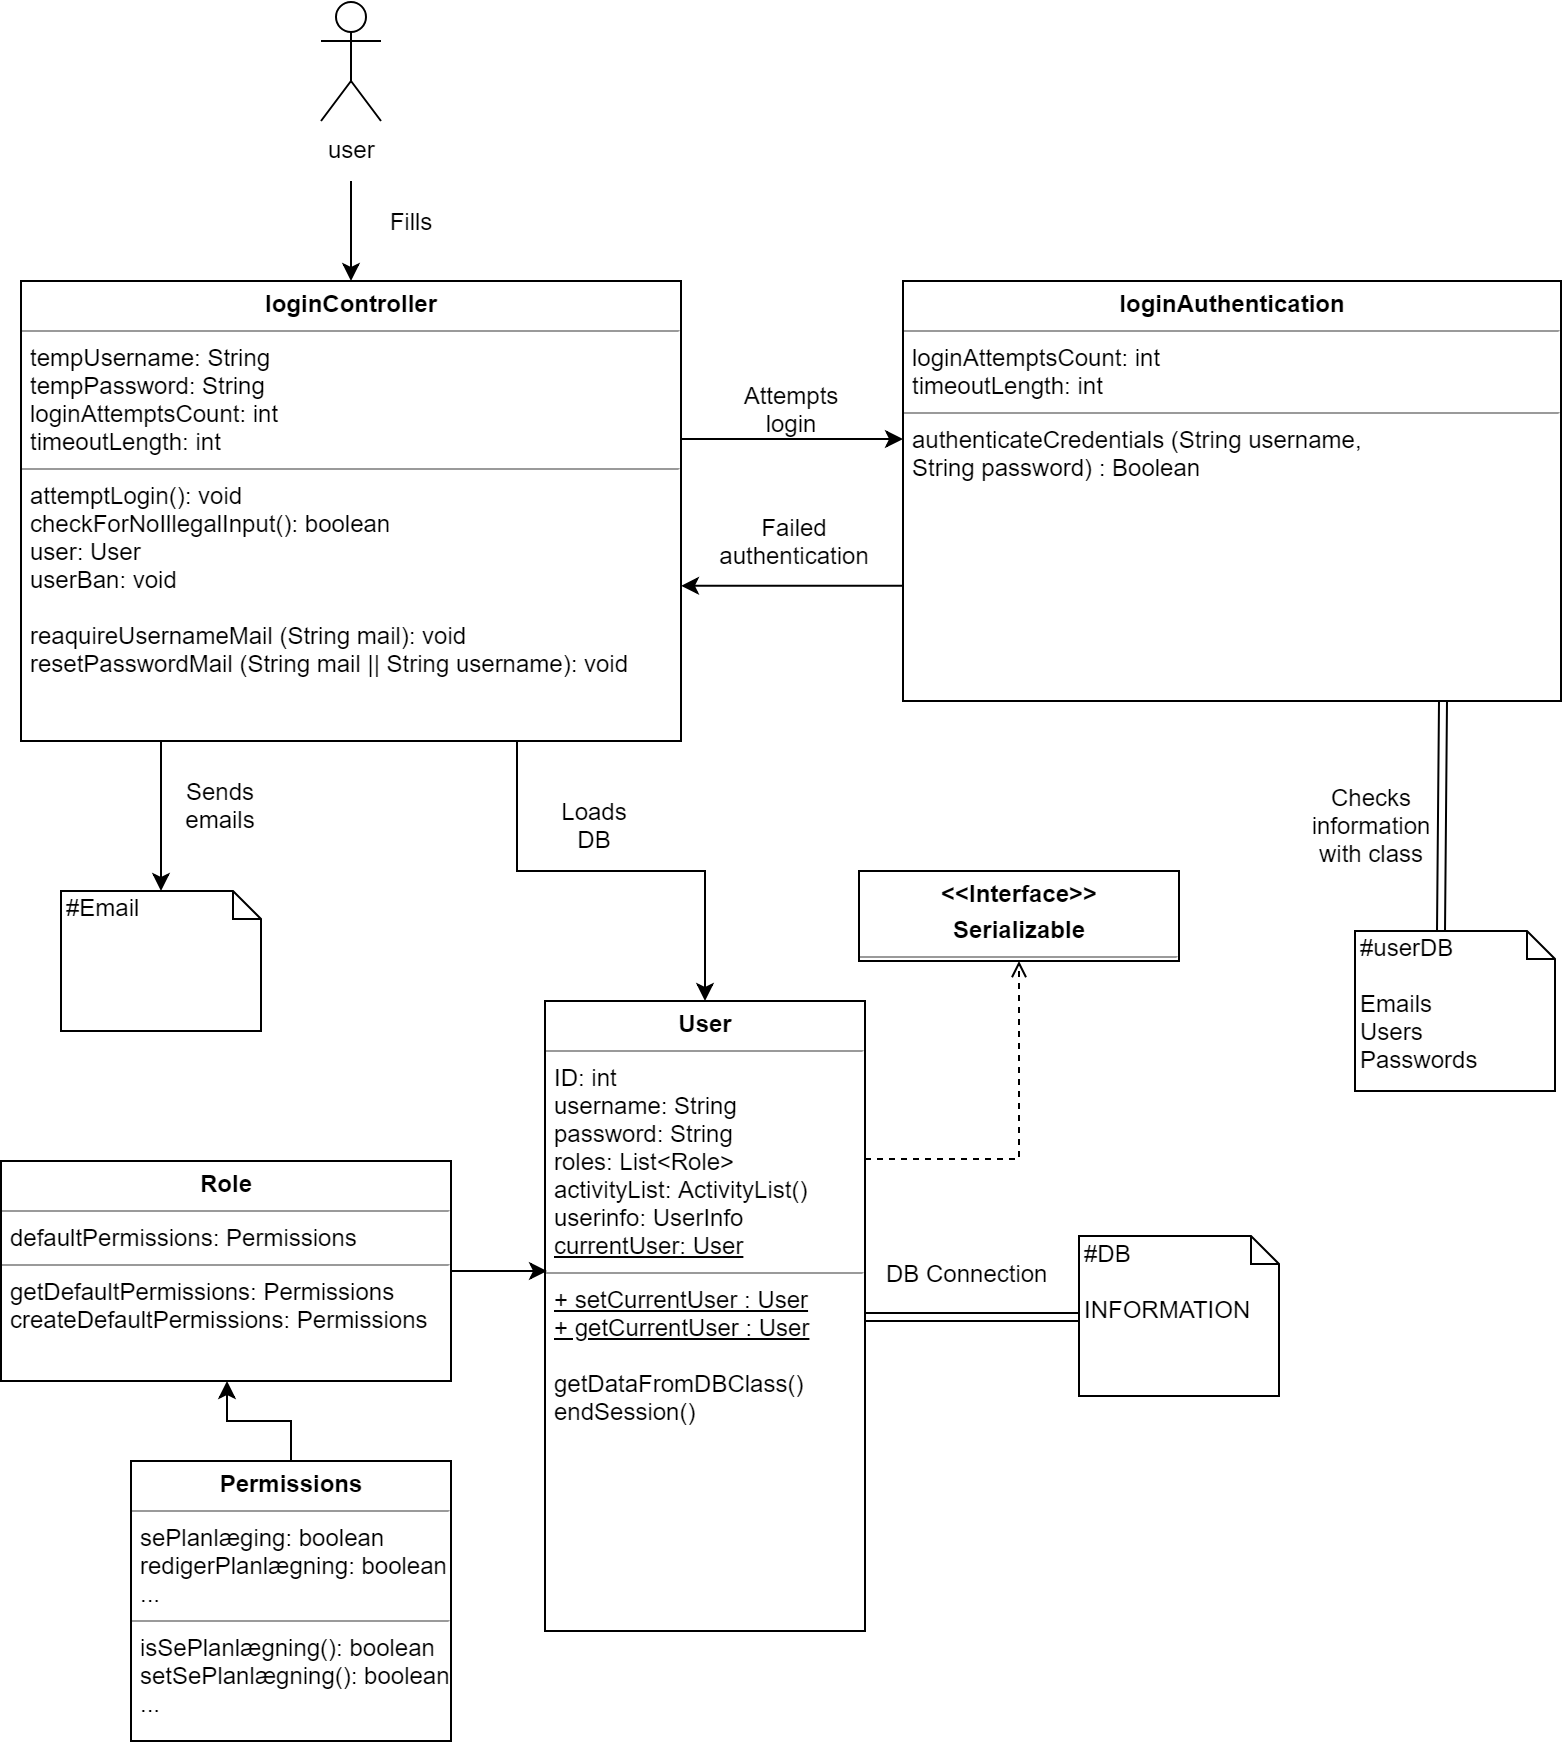

The diagram above was exported from draw.io. Its source (the exported page's mxGraphModel, read from the mxfile embedded in the PNG):
<mxGraphModel dx="742" dy="1090" grid="1" gridSize="10" guides="1" tooltips="1" connect="1" arrows="1" fold="1" page="1" pageScale="1" pageWidth="827" pageHeight="1169" math="0" shadow="0">
  <root>
    <mxCell id="0" />
    <mxCell id="1" parent="0" />
    <mxCell id="lrZmRwKqvCIgS4gRx0oz-26" style="edgeStyle=orthogonalEdgeStyle;rounded=0;orthogonalLoop=1;jettySize=auto;html=1;exitX=0;exitY=0.25;exitDx=0;exitDy=0;entryX=1;entryY=0.25;entryDx=0;entryDy=0;" parent="1" edge="1">
      <mxGeometry relative="1" as="geometry">
        <mxPoint x="461.20000000000005" y="362.4000000000001" as="sourcePoint" />
        <mxPoint x="350" y="362.4000000000001" as="targetPoint" />
      </mxGeometry>
    </mxCell>
    <mxCell id="lrZmRwKqvCIgS4gRx0oz-27" style="edgeStyle=orthogonalEdgeStyle;rounded=0;orthogonalLoop=1;jettySize=auto;html=1;entryX=0.5;entryY=0;entryDx=0;entryDy=0;exitX=0.75;exitY=1;exitDx=0;exitDy=0;" parent="1" source="lrZmRwKqvCIgS4gRx0oz-18" target="lrZmRwKqvCIgS4gRx0oz-17" edge="1">
      <mxGeometry relative="1" as="geometry" />
    </mxCell>
    <mxCell id="lrZmRwKqvCIgS4gRx0oz-15" value="&lt;p style=&quot;margin: 0px ; margin-top: 4px ; text-align: center&quot;&gt;&lt;b&gt;loginAuthentication&lt;/b&gt;&lt;/p&gt;&lt;hr size=&quot;1&quot;&gt;&lt;p style=&quot;margin: 0px ; margin-left: 4px&quot;&gt;loginAttemptsCount: int&lt;/p&gt;&lt;p style=&quot;margin: 0px ; margin-left: 4px&quot;&gt;timeoutLength: int&lt;/p&gt;&lt;hr size=&quot;1&quot;&gt;&lt;p style=&quot;margin: 0px ; margin-left: 4px&quot;&gt;authenticateCredentials (&lt;span&gt;String username,&lt;/span&gt;&lt;/p&gt;&lt;p style=&quot;margin: 0px ; margin-left: 4px&quot;&gt;&lt;span&gt;String password) : Boolean&lt;/span&gt;&lt;/p&gt;&lt;p style=&quot;margin: 0px ; margin-left: 4px&quot;&gt;&lt;br&gt;&lt;/p&gt;&lt;p style=&quot;margin: 0px ; margin-left: 4px&quot;&gt;&lt;br&gt;&lt;/p&gt;&lt;p style=&quot;margin: 0px ; margin-left: 4px&quot;&gt;&lt;br&gt;&lt;/p&gt;" style="verticalAlign=top;align=left;overflow=fill;fontSize=12;fontFamily=Helvetica;html=1;" parent="1" vertex="1">
      <mxGeometry x="461" y="210" width="329" height="210" as="geometry" />
    </mxCell>
    <mxCell id="lrZmRwKqvCIgS4gRx0oz-16" value="#userDB&lt;br&gt;&lt;br&gt;Emails&lt;br&gt;Users&lt;br&gt;Passwords&lt;br&gt;" style="shape=note;whiteSpace=wrap;html=1;size=14;verticalAlign=top;align=left;spacingTop=-6;" parent="1" vertex="1">
      <mxGeometry x="687" y="535" width="100" height="80" as="geometry" />
    </mxCell>
    <mxCell id="g5MondXdpb9n74fUKb9M-7" style="edgeStyle=orthogonalEdgeStyle;rounded=0;orthogonalLoop=1;jettySize=auto;html=1;exitX=1;exitY=0.25;exitDx=0;exitDy=0;entryX=0.5;entryY=1;entryDx=0;entryDy=0;dashed=1;endArrow=open;endFill=0;" edge="1" parent="1" source="lrZmRwKqvCIgS4gRx0oz-17" target="g5MondXdpb9n74fUKb9M-3">
      <mxGeometry relative="1" as="geometry" />
    </mxCell>
    <mxCell id="lrZmRwKqvCIgS4gRx0oz-17" value="&lt;p style=&quot;margin: 0px ; margin-top: 4px ; text-align: center&quot;&gt;&lt;b&gt;User&lt;/b&gt;&lt;br&gt;&lt;/p&gt;&lt;hr size=&quot;1&quot;&gt;&lt;p style=&quot;margin: 0px ; margin-left: 4px&quot;&gt;&lt;span&gt;ID: int&lt;/span&gt;&lt;/p&gt;&lt;p style=&quot;margin: 0px ; margin-left: 4px&quot;&gt;username: String&lt;/p&gt;&lt;p style=&quot;margin: 0px ; margin-left: 4px&quot;&gt;password: String&lt;/p&gt;&lt;p style=&quot;margin: 0px ; margin-left: 4px&quot;&gt;roles: List&amp;lt;Role&amp;gt;&lt;/p&gt;&lt;p style=&quot;margin: 0px ; margin-left: 4px&quot;&gt;activityList: ActivityList()&lt;/p&gt;&lt;p style=&quot;margin: 0px ; margin-left: 4px&quot;&gt;userinfo: UserInfo&lt;/p&gt;&lt;p style=&quot;margin: 0px ; margin-left: 4px&quot;&gt;&lt;u&gt;currentUser: User&lt;/u&gt;&lt;/p&gt;&lt;hr size=&quot;1&quot;&gt;&lt;p style=&quot;margin: 0px ; margin-left: 4px&quot;&gt;&lt;u&gt;+ setCurrentUser : User&lt;/u&gt;&lt;br&gt;&lt;/p&gt;&lt;p style=&quot;margin: 0px ; margin-left: 4px&quot;&gt;&lt;u&gt;+ getCurrentUser : User&lt;/u&gt;&lt;br&gt;&lt;/p&gt;&lt;p style=&quot;margin: 0px ; margin-left: 4px&quot;&gt;&lt;br&gt;&lt;/p&gt;&lt;p style=&quot;margin: 0px ; margin-left: 4px&quot;&gt;getDataFromDBClass()&lt;/p&gt;&lt;p style=&quot;margin: 0px ; margin-left: 4px&quot;&gt;endSession()&lt;/p&gt;" style="verticalAlign=top;align=left;overflow=fill;fontSize=12;fontFamily=Helvetica;html=1;" parent="1" vertex="1">
      <mxGeometry x="282" y="570" width="160" height="315" as="geometry" />
    </mxCell>
    <mxCell id="lrZmRwKqvCIgS4gRx0oz-25" style="edgeStyle=orthogonalEdgeStyle;rounded=0;orthogonalLoop=1;jettySize=auto;html=1;" parent="1" edge="1">
      <mxGeometry relative="1" as="geometry">
        <mxPoint x="350" y="289" as="sourcePoint" />
        <mxPoint x="461" y="289" as="targetPoint" />
      </mxGeometry>
    </mxCell>
    <mxCell id="lrZmRwKqvCIgS4gRx0oz-33" style="edgeStyle=orthogonalEdgeStyle;rounded=0;orthogonalLoop=1;jettySize=auto;html=1;exitX=0.5;exitY=1;exitDx=0;exitDy=0;" parent="1" target="lrZmRwKqvCIgS4gRx0oz-32" edge="1">
      <mxGeometry relative="1" as="geometry">
        <mxPoint x="90" y="420" as="sourcePoint" />
      </mxGeometry>
    </mxCell>
    <mxCell id="lrZmRwKqvCIgS4gRx0oz-18" value="&lt;p style=&quot;margin: 0px ; margin-top: 4px ; text-align: center&quot;&gt;&lt;b&gt;loginController&lt;/b&gt;&lt;/p&gt;&lt;hr size=&quot;1&quot;&gt;&lt;p style=&quot;margin: 0px ; margin-left: 4px&quot;&gt;tempUsername: String&lt;/p&gt;&lt;p style=&quot;margin: 0px ; margin-left: 4px&quot;&gt;tempPassword: String&lt;/p&gt;&lt;p style=&quot;margin: 0px ; margin-left: 4px&quot;&gt;loginAttemptsCount: int&lt;/p&gt;&lt;p style=&quot;margin: 0px ; margin-left: 4px&quot;&gt;timeoutLength: int&lt;/p&gt;&lt;hr size=&quot;1&quot;&gt;&lt;p style=&quot;margin: 0px ; margin-left: 4px&quot;&gt;attemptLogin(): void&lt;/p&gt;&lt;p style=&quot;margin: 0px ; margin-left: 4px&quot;&gt;checkForNoIllegalInput(): boolean&lt;/p&gt;&lt;p style=&quot;margin: 0px ; margin-left: 4px&quot;&gt;user: User&lt;/p&gt;&lt;p style=&quot;margin: 0px ; margin-left: 4px&quot;&gt;userBan: void&lt;br&gt;&lt;/p&gt;&lt;p style=&quot;margin: 0px ; margin-left: 4px&quot;&gt;&lt;br&gt;&lt;/p&gt;&lt;p style=&quot;margin: 0px ; margin-left: 4px&quot;&gt;reaquireUsernameMail (String mail): void&lt;/p&gt;&lt;p style=&quot;margin: 0px ; margin-left: 4px&quot;&gt;resetPasswordMail (String mail || String username): void&lt;/p&gt;" style="verticalAlign=top;align=left;overflow=fill;fontSize=12;fontFamily=Helvetica;html=1;" parent="1" vertex="1">
      <mxGeometry x="20" y="210" width="330" height="230" as="geometry" />
    </mxCell>
    <mxCell id="lrZmRwKqvCIgS4gRx0oz-21" value="" style="endArrow=classic;html=1;entryX=0.5;entryY=0;entryDx=0;entryDy=0;" parent="1" target="lrZmRwKqvCIgS4gRx0oz-18" edge="1">
      <mxGeometry width="50" height="50" relative="1" as="geometry">
        <mxPoint x="185" y="160" as="sourcePoint" />
        <mxPoint x="230" y="510" as="targetPoint" />
      </mxGeometry>
    </mxCell>
    <mxCell id="lrZmRwKqvCIgS4gRx0oz-24" value="" style="shape=link;html=1;entryX=0;entryY=0;entryDx=43;entryDy=0;entryPerimeter=0;exitX=0.75;exitY=1;exitDx=0;exitDy=0;" parent="1" target="lrZmRwKqvCIgS4gRx0oz-16" edge="1">
      <mxGeometry width="50" height="50" relative="1" as="geometry">
        <mxPoint x="731" y="420" as="sourcePoint" />
        <mxPoint x="534" y="440" as="targetPoint" />
      </mxGeometry>
    </mxCell>
    <mxCell id="lrZmRwKqvCIgS4gRx0oz-28" value="Checks information with class" style="text;html=1;strokeColor=none;fillColor=none;align=center;verticalAlign=middle;whiteSpace=wrap;rounded=0;" parent="1" vertex="1">
      <mxGeometry x="675" y="471.5" width="40" height="20" as="geometry" />
    </mxCell>
    <mxCell id="lrZmRwKqvCIgS4gRx0oz-29" value="Fills" style="text;html=1;strokeColor=none;fillColor=none;align=center;verticalAlign=middle;whiteSpace=wrap;rounded=0;" parent="1" vertex="1">
      <mxGeometry x="195" y="170" width="40" height="20" as="geometry" />
    </mxCell>
    <mxCell id="lrZmRwKqvCIgS4gRx0oz-30" value="Loads DB" style="text;html=1;strokeColor=none;fillColor=none;align=center;verticalAlign=middle;whiteSpace=wrap;rounded=0;" parent="1" vertex="1">
      <mxGeometry x="287" y="471.5" width="40" height="20" as="geometry" />
    </mxCell>
    <mxCell id="lrZmRwKqvCIgS4gRx0oz-32" value="#Email&lt;br&gt;&lt;br&gt;" style="shape=note;whiteSpace=wrap;html=1;size=14;verticalAlign=top;align=left;spacingTop=-6;" parent="1" vertex="1">
      <mxGeometry x="40" y="515" width="100" height="70" as="geometry" />
    </mxCell>
    <mxCell id="lrZmRwKqvCIgS4gRx0oz-35" value="Sends emails" style="text;html=1;strokeColor=none;fillColor=none;align=center;verticalAlign=middle;whiteSpace=wrap;rounded=0;" parent="1" vertex="1">
      <mxGeometry x="100" y="461.5" width="40" height="20" as="geometry" />
    </mxCell>
    <mxCell id="nnmnb9kck7qTzgi0ckhC-2" value="Failed authentication" style="text;html=1;strokeColor=none;fillColor=none;align=center;verticalAlign=middle;whiteSpace=wrap;rounded=0;" parent="1" vertex="1">
      <mxGeometry x="387" y="330" width="40" height="20" as="geometry" />
    </mxCell>
    <mxCell id="nnmnb9kck7qTzgi0ckhC-5" value="Attempts login" style="text;html=1;strokeColor=none;fillColor=none;align=center;verticalAlign=middle;whiteSpace=wrap;rounded=0;" parent="1" vertex="1">
      <mxGeometry x="385.5" y="264" width="40" height="20" as="geometry" />
    </mxCell>
    <mxCell id="nnmnb9kck7qTzgi0ckhC-8" value="" style="shape=link;html=1;exitX=1;exitY=0.5;exitDx=0;exitDy=0;entryX=0;entryY=0.5;entryDx=0;entryDy=0;entryPerimeter=0;" parent="1" source="lrZmRwKqvCIgS4gRx0oz-17" target="TcWiOgawa1gU6Z-KTlOi-10" edge="1">
      <mxGeometry width="50" height="50" relative="1" as="geometry">
        <mxPoint x="620" y="745" as="sourcePoint" />
        <mxPoint x="670" y="695" as="targetPoint" />
      </mxGeometry>
    </mxCell>
    <mxCell id="nnmnb9kck7qTzgi0ckhC-9" value="DB Connection&lt;br&gt;" style="text;html=1;resizable=0;points=[];autosize=1;align=left;verticalAlign=top;spacingTop=-4;" parent="1" vertex="1">
      <mxGeometry x="451" y="697" width="100" height="20" as="geometry" />
    </mxCell>
    <mxCell id="TcWiOgawa1gU6Z-KTlOi-6" value="user" style="shape=umlActor;verticalLabelPosition=bottom;labelBackgroundColor=#ffffff;verticalAlign=top;html=1;" parent="1" vertex="1">
      <mxGeometry x="170" y="70" width="30" height="60" as="geometry" />
    </mxCell>
    <mxCell id="TcWiOgawa1gU6Z-KTlOi-10" value="#DB&lt;br&gt;&lt;br&gt;INFORMATION&lt;br&gt;" style="shape=note;whiteSpace=wrap;html=1;size=14;verticalAlign=top;align=left;spacingTop=-6;" parent="1" vertex="1">
      <mxGeometry x="549" y="687.5" width="100" height="80" as="geometry" />
    </mxCell>
    <mxCell id="g5MondXdpb9n74fUKb9M-6" style="edgeStyle=orthogonalEdgeStyle;rounded=0;orthogonalLoop=1;jettySize=auto;html=1;entryX=0.004;entryY=0.428;entryDx=0;entryDy=0;entryPerimeter=0;" edge="1" parent="1" source="g5MondXdpb9n74fUKb9M-1" target="lrZmRwKqvCIgS4gRx0oz-17">
      <mxGeometry relative="1" as="geometry" />
    </mxCell>
    <mxCell id="g5MondXdpb9n74fUKb9M-1" value="&lt;p style=&quot;margin: 0px ; margin-top: 4px ; text-align: center&quot;&gt;&lt;b&gt;Role&lt;/b&gt;&lt;/p&gt;&lt;hr size=&quot;1&quot;&gt;&lt;p style=&quot;margin: 0px ; margin-left: 4px&quot;&gt;&lt;span&gt;defaultPermissions: Permissions&lt;br&gt;&lt;/span&gt;&lt;/p&gt;&lt;hr size=&quot;1&quot;&gt;&lt;p style=&quot;margin: 0px ; margin-left: 4px&quot;&gt;getDefaultPermissions: Permissions&lt;/p&gt;&lt;p style=&quot;margin: 0px ; margin-left: 4px&quot;&gt;createDefaultPermissions: Permissions&lt;/p&gt;&lt;p style=&quot;margin: 0px ; margin-left: 4px&quot;&gt;&lt;br&gt;&lt;/p&gt;" style="verticalAlign=top;align=left;overflow=fill;fontSize=12;fontFamily=Helvetica;html=1;" vertex="1" parent="1">
      <mxGeometry x="10" y="650" width="225" height="110" as="geometry" />
    </mxCell>
    <mxCell id="g5MondXdpb9n74fUKb9M-3" value="&lt;p style=&quot;margin: 0px ; margin-top: 4px ; text-align: center&quot;&gt;&lt;b&gt;&amp;lt;&amp;lt;Interface&amp;gt;&amp;gt;&lt;/b&gt;&lt;/p&gt;&lt;p style=&quot;margin: 0px ; margin-top: 4px ; text-align: center&quot;&gt;&lt;b&gt;Serializable&lt;/b&gt;&lt;/p&gt;&lt;hr size=&quot;1&quot;&gt;&lt;p style=&quot;margin: 0px ; margin-left: 4px&quot;&gt;&lt;span&gt;&lt;br&gt;&lt;/span&gt;&lt;/p&gt;&lt;hr size=&quot;1&quot;&gt;&lt;p style=&quot;margin: 0px ; margin-left: 4px&quot;&gt;&lt;br&gt;&lt;/p&gt;" style="verticalAlign=top;align=left;overflow=fill;fontSize=12;fontFamily=Helvetica;html=1;" vertex="1" parent="1">
      <mxGeometry x="439" y="505" width="160" height="45" as="geometry" />
    </mxCell>
    <mxCell id="g5MondXdpb9n74fUKb9M-5" style="edgeStyle=orthogonalEdgeStyle;rounded=0;orthogonalLoop=1;jettySize=auto;html=1;" edge="1" parent="1" source="g5MondXdpb9n74fUKb9M-4" target="g5MondXdpb9n74fUKb9M-1">
      <mxGeometry relative="1" as="geometry" />
    </mxCell>
    <mxCell id="g5MondXdpb9n74fUKb9M-4" value="&lt;p style=&quot;margin: 0px ; margin-top: 4px ; text-align: center&quot;&gt;&lt;b&gt;Permissions&lt;/b&gt;&lt;/p&gt;&lt;hr size=&quot;1&quot;&gt;&lt;p style=&quot;margin: 0px ; margin-left: 4px&quot;&gt;&lt;span&gt;sePlanlæging: boolean&lt;br&gt;&lt;/span&gt;&lt;/p&gt;&lt;p style=&quot;margin: 0px ; margin-left: 4px&quot;&gt;&lt;span&gt;redigerPlanlægning: boolean&lt;/span&gt;&lt;/p&gt;&lt;p style=&quot;margin: 0px ; margin-left: 4px&quot;&gt;&lt;span&gt;...&lt;/span&gt;&lt;/p&gt;&lt;hr size=&quot;1&quot;&gt;&lt;p style=&quot;margin: 0px ; margin-left: 4px&quot;&gt;isSePlanlægning(): boolean&lt;/p&gt;&lt;p style=&quot;margin: 0px ; margin-left: 4px&quot;&gt;setSePlanlægning(): boolean&lt;/p&gt;&lt;p style=&quot;margin: 0px ; margin-left: 4px&quot;&gt;...&lt;/p&gt;" style="verticalAlign=top;align=left;overflow=fill;fontSize=12;fontFamily=Helvetica;html=1;" vertex="1" parent="1">
      <mxGeometry x="75" y="800" width="160" height="140" as="geometry" />
    </mxCell>
  </root>
</mxGraphModel>